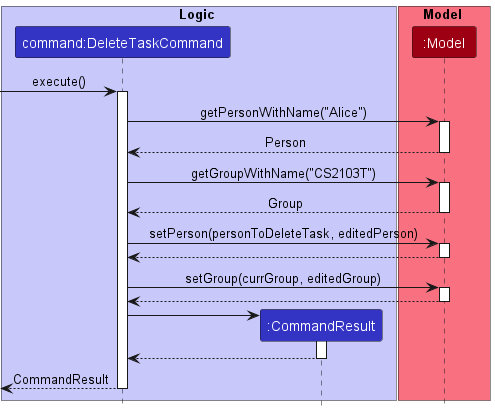

The diagram above was rendered by PlantUML. Its source (embedded in the PNG):
@startuml
!include style.puml

box Logic LOGIC_COLOR_T1
participant "command:DeleteTaskCommand" as DeleteTaskCommand LOGIC_COLOR
participant ":CommandResult" as CommandResult LOGIC_COLOR
end box

box Model MODEL_COLOR_T1
participant ":Model" as Model MODEL_COLOR
end box

[-> DeleteTaskCommand: execute()
activate DeleteTaskCommand

DeleteTaskCommand -> Model : getPersonWithName("Alice")
activate Model
return Person

DeleteTaskCommand -> Model : getGroupWithName("CS2103T")
activate Model
return Group

DeleteTaskCommand -> Model : setPerson(personToDeleteTask, editedPerson)
activate Model
return

DeleteTaskCommand -> Model : setGroup(currGroup, editedGroup)
activate Model
return

create CommandResult
DeleteTaskCommand -> CommandResult
activate CommandResult

CommandResult --> DeleteTaskCommand
deactivate CommandResult

[<-- DeleteTaskCommand: CommandResult
deactivate DeleteTaskCommand

@enduml